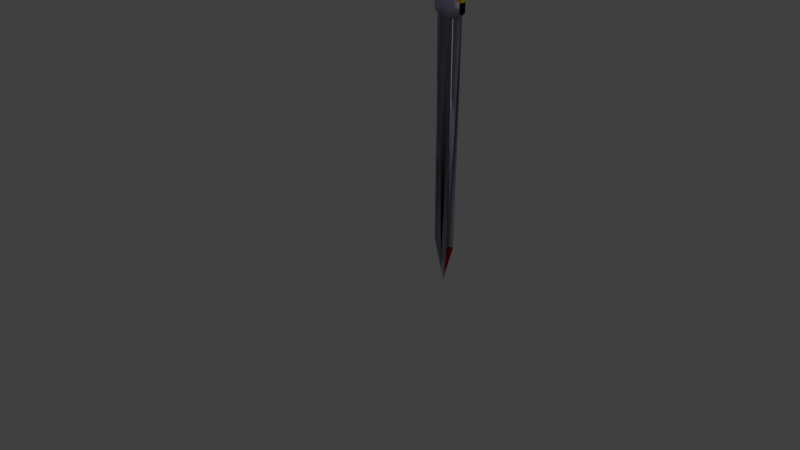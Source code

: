 # Source: MasterSwordCutout2Scale1.blend  (saved by Blender 2.78.0; exported with 4.5.12 LTS)
import bpy
from mathutils import Matrix  # noqa: F401  (used for matrix-valued properties, if any)

bpy.ops.wm.read_factory_settings(use_empty=True)
scene = bpy.context.scene
scene.name = 'Scene'

# ---- collections
col_collection_1 = bpy.data.collections.new('Collection 1'); scene.collection.children.link(col_collection_1)

# ---- materials (node trees are filled in below, after node groups)
mat_material = bpy.data.materials.new('Material')
mat_material.alpha_threshold = 0.0
mat_material.use_transparent_shadow = False
mat_material.diffuse_color = (0.9699, 1.0, 0.9404, 1.0)
mat_material.roughness = 0.5
mat_bottomsword = bpy.data.materials.new('BottomSword')
mat_bottomsword.alpha_threshold = 0.0
mat_bottomsword.use_transparent_shadow = False
mat_bottomsword.diffuse_color = (0.9769, 0.0007526, 0.0, 1.0)
mat_bottomsword.roughness = 0.5
mat_bottomsword.specular_intensity = 0.0
mat_midhandle1 = bpy.data.materials.new('MidHandle1')
mat_midhandle1.alpha_threshold = 0.0
mat_midhandle1.use_transparent_shadow = False
mat_midhandle1.diffuse_color = (0.0, 0.3907, 1.0, 1.0)
mat_midhandle1.roughness = 0.5
mat_midhandle1.specular_intensity = 0.0
mat_swordmid = bpy.data.materials.new('SwordMid')
mat_swordmid.alpha_threshold = 0.0
mat_swordmid.use_transparent_shadow = False
mat_swordmid.diffuse_color = (0.0, 0.5173, 0.03989, 1.0)
mat_swordmid.roughness = 0.5
mat_swordmid.specular_intensity = 0.4842
mat_goldmat = bpy.data.materials.new('GoldMat')
mat_goldmat.alpha_threshold = 0.0
mat_goldmat.use_transparent_shadow = False
mat_goldmat.diffuse_color = (0.8, 0.5202, 0.0, 1.0)
mat_goldmat.roughness = 0.5
mat_darkness = bpy.data.materials.new('Darkness')
mat_darkness.alpha_threshold = 0.0
mat_darkness.use_transparent_shadow = False
mat_darkness.diffuse_color = (0.07658, 0.07658, 0.07658, 1.0)
mat_darkness.roughness = 0.5
mat_swordmain = bpy.data.materials.new('SwordMain')
mat_swordmain.alpha_threshold = 0.0
mat_swordmain.use_transparent_shadow = False
mat_swordmain.diffuse_color = (0.8521, 0.8188, 1.0, 1.0)
mat_swordmain.roughness = 0.5
mat_swordmain.specular_intensity = 0.0

# ---- material node trees

# ---- world
world_world = bpy.data.worlds.new('World'); scene.world = world_world
world_world.color = (0.05088, 0.05088, 0.05088)
world_world.use_sun_shadow = False
world_world.sun_shadow_jitter_overblur = 0.0
world_world.cycles.sampling_method = 'MANUAL'

# ---- cameras
cam_camera = bpy.data.cameras.new('Camera')
cam_camera.clip_end = 100.0
cam_camera.lens = 35.0
cam_camera.sensor_width = 32.0
cam_camera.sensor_height = 18.0
cam_camera.ortho_scale = 7.314
cam_camera.dof.focus_distance = 0.0
cam_camera.dof.aperture_fstop = 128.0

# ---- lights
light_lamp = bpy.data.lights.new('Lamp', 'POINT')
light_lamp.transmission_factor = 0.0
light_lamp.cutoff_distance = 30.0
light_lamp.energy = 100.0
light_lamp.shadow_buffer_clip_start = 1.001
light_lamp.shadow_soft_size = 0.1
light_lamp.shadow_maximum_resolution = 0.006
light_lamp.use_absolute_resolution = True

# ---- meshes
me_plane = bpy.data.meshes.new('Plane')
me_plane.from_pydata([(1.088, -0.9681, 3.579e-10), (1.088, 1.091, 9.431e-10), (0.0, -1.0, 0.0), (0.0, 1.0, 0.0), (1.088, 1.091, 9.431e-10), (0.0, 1.0, 0.0), (1.088, 1.091, 9.431e-10), (1.05, 1.603, 6.595e-09), (0.0, 1.512, 5.652e-09), (0.8956, 2.039, 1.141e-08), (0.0, 1.948, 1.047e-08), (0.7933, 2.514, 1.664e-08), (0.0, 2.423, 1.57e-08), (0.6742, 3.064, 2.271e-08), (0.0, 2.973, 2.177e-08), (0.5949, 3.576, 2.837e-08), (0.0, 3.485, 2.742e-08), (0.5155, 4.24, 3.569e-08), (0.0, 4.149, 3.475e-08), (0.4383, 5.002, 4.411e-08), (0.0, 4.911, 4.317e-08), (0.0, 5.776, 5.242e-08), (0.0, 5.763, 5.235e-08), (0.3907, 5.867, 5.336e-08), (0.3943, 9.8, 9.666e-08), (0.9374, -1.514, -5.578e-09), (0.0, -1.546, -5.936e-09), (0.6607, -2.498, -1.626e-08), (0.0, -2.53, -1.662e-08), (0.3516, -7.403, -6.919e-08), (0.0, -3.404, -2.612e-08), (0.3943, 9.8, 9.666e-08), (0.0, 9.709, 9.572e-08), (0.3943, 9.8, 9.666e-08), (0.0, 9.709, 9.572e-08), (0.3943, 9.8, 9.666e-08), (0.621, -3.12, -2.297e-08), (0.7329, -3.055, -2.227e-08), (0.8916, -2.662, -1.803e-08), (1.079, -2.104, -1.203e-08), (1.263, -1.318, -3.553e-09), (1.469, -0.2033, 8.452e-09), (1.667, 1.403, 2.575e-08), (1.75, 2.583, 3.846e-08), (1.797, 1.894, 3.105e-08), (1.754, 1.075, 2.222e-08), (1.79, 0.3866, 1.481e-08), (1.754, -0.2689, 7.746e-09), (1.754, -0.2689, 7.746e-09), (1.79, 0.3866, 1.481e-08), (1.754, -0.2689, 7.746e-09), (2.119, -2.825, -2.1e-08), (2.512, -6.103, -5.785e-08), (2.793, -8.693, -8.697e-08), (3.349, -15.77, -1.666e-07), (3.147, -15.94, -1.684e-07), (3.158, -16.23, -1.717e-07), (2.84, -16.53, -1.75e-07), (2.822, -16.26, -1.721e-07), (2.649, -16.43, -1.739e-07), (2.66, -16.82, -1.784e-07), (2.339, -16.89, -1.791e-07), (2.313, -16.62, -1.762e-07), (2.133, -16.66, -1.765e-07), (2.133, -17.05, -1.809e-07), (1.808, -17.15, -1.82e-07), (1.527, -12.23, -1.268e-07), (1.216, -8.135, -8.07e-08), (1.087, -8.824, -8.844e-08), (0.8628, -9.578, -9.692e-08), (0.8808, -10.4, -1.061e-07), (0.8267, -10.95, -1.124e-07), (0.8267, -12.53, -1.301e-07), (0.7617, -13.81, -1.445e-07), (0.7617, -19.41, -2.075e-07), (0.7617, -19.41, -2.075e-07), (0.7617, -36.08, -1.201e-07), (1.216, -8.135, -8.07e-08), (0.9306, -4.674, -4.178e-08), (1.632, -0.3869, 6.42e-09), (1.117, -3.966, -3.382e-08), (1.117, -3.966, -3.382e-08), (1.381, -2.589, -1.835e-08), (1.632, -0.3869, 6.42e-09), (0.7617, -19.41, -2.075e-07), (1.247, -3.455, -2.807e-08), (1.476, -2.039, -1.215e-08), (0.0, -19.41, -2.075e-07), (0.7617, -19.41, -2.075e-07), (0.7617, -19.41, -2.075e-07), (0.7617, -36.08, -1.201e-07), (0.7617, -36.08, -1.201e-07), (0.7617, -36.08, -1.201e-07), (0.7617, -36.08, -1.201e-07), (0.7617, -36.08, -1.201e-07), (0.3516, -7.403, -6.919e-08), (1.754, -0.2689, 7.746e-09), (1.754, 1.075, 2.222e-08), (1.55, -1.056, -1.098e-09), (1.754, 1.075, 2.222e-08), (1.754, 1.075, 2.222e-08), (1.754, 1.075, 2.222e-08), (1.754, 1.075, 2.222e-08), (1.808, -17.15, -1.82e-07), (2.133, -16.66, -1.765e-07), (1.707, -10.62, -1.074e-07), (1.374, -6.274, -5.773e-08), (1.374, -6.274, -5.773e-08), (1.887, -10.44, -1.054e-07), (1.534, -6.005, -5.466e-08), (1.534, -6.005, -5.466e-08), (1.381, -2.589, -1.835e-08), (1.713, -5.172, -4.766e-08), (2.176, -10.14, -1.04e-07), (2.176, -10.14, -1.04e-07), (1.892, -5.35, -4.974e-08), (2.395, -10.42, -1.073e-07), (1.55, -1.056, -1.098e-09), (1.55, -1.056, -1.098e-09), (1.55, -1.056, -1.098e-09), (2.633, -9.413, -9.436e-08), (1.846, -2.36, -1.43e-08), (1.846, -2.36, -1.43e-08), (0.0, -7.403, -6.919e-08), (0.1547, -9.907, -9.761e-08), (0.4347, -8.436, -8.092e-08), (0.2203, -10.15, -1.003e-07), (0.2291, -11.81, -1.193e-07), (0.2728, -12.33, -1.251e-07), (0.3472, -12.77, -1.301e-07), (0.4259, -12.33, -1.251e-07), (0.4522, -12.05, -1.22e-07), (0.4084, -11.42, -1.147e-07), (0.4128, -10.78, -1.075e-07), (0.4916, -11.14, -1.116e-07), (0.5441, -12.13, -1.229e-07), (0.5309, -12.77, -1.301e-07), (0.4041, -13.68, -1.405e-07), (0.3078, -13.68, -1.405e-07), (0.7617, -19.41, -2.075e-07), (0.1547, -12.21, -1.238e-07), (0.1547, -12.21, -1.238e-07), (0.1547, -11.3, -1.134e-07), (0.0, -11.54, -1.161e-07), (0.3516, -7.403, -6.919e-08), (0.3516, -7.403, -6.919e-08), (0.3516, -7.403, -6.919e-08), (0.0, -19.41, -2.075e-07), (0.1547, -12.21, -1.238e-07), (0.0, -14.26, -1.464e-07), (0.0, -6.74, -6.442e-08), (1.016, -5.814, -5.178e-08), (1.108, -6.807, -6.307e-08), (0.4347, -8.436, -8.092e-08), (0.7617, -19.41, -2.075e-07), (0.0, -19.41, -2.075e-07), (0.7617, -19.41, -2.075e-07), (0.0, -14.26, -1.464e-07), (0.7617, -19.41, -0.2532), (0.1547, -12.21, -1.238e-07), (0.0, -14.26, -1.464e-07), (0.1547, -12.21, -1.238e-07), (0.1547, -11.3, -1.134e-07), (0.0, -11.54, -1.161e-07), (0.0, -3.404, -2.612e-08), (0.3516, -7.403, -6.919e-08), (0.3516, -7.403, -6.919e-08), (0.0, -7.403, -6.919e-08), (0.1547, -9.907, -9.761e-08), (0.0, -11.54, -1.161e-07), (1.216, -8.135, -8.07e-08), (0.4552, -5.724, -5.32e-08), (1.551, -1.042, 4.098e-09), (1.022, -39.28, -1.558e-07), (1.022, -45.09, -2.206e-07), (0.9016, -47.63, -2.49e-07), (0.9016, -47.63, -2.49e-07), (0.8777, -188.3, -1.771e-06), (0.0, -214.5, -2.07e-06), (0.5611, -48.4, -2.562e-07), (0.5611, -188.5, -2.01e-06), (0.0, -204.0, -2.203e-06), (0.0, -48.4, -2.562e-07), (0.0, -36.08, -1.201e-07), (0.0, -204.0, -2.203e-06), (0.0, -48.4, -2.562e-07), (0.0, 12.69, 1.291e-07), (0.0, 12.69, 1.291e-07), (0.3943, 9.8, 9.666e-08), (0.3943, 16.48, 1.727e-07), (0.0, 19.61, 2.083e-07), (0.3943, 23.17, 2.488e-07), (0.0, 26.47, 2.863e-07), (0.4039, 30.42, 3.314e-07), (0.0, 33.54, 3.657e-07), (0.3991, 36.84, 4.019e-07), (0.0, 40.32, 4.401e-07), (0.3991, 40.36, 4.406e-07), (0.3951, 41.2, 4.494e-07), (0.0, 41.2, 4.494e-07), (0.3951, 41.2, 4.494e-07), (0.6936, 42.56, 4.635e-07), (0.625, 43.07, 4.689e-07), (0.3386, 51.21, 5.537e-07), (0.1571, 51.32, 5.549e-07), (0.0, 51.46, 5.564e-07), (0.2862, 43.14, 4.696e-07), (0.0, 43.11, 4.692e-07), (0.2862, 43.14, 4.696e-07), (0.5611, -48.4, -2.562e-07), (0.5611, -188.5, -2.01e-06), (0.0, -204.0, -2.203e-06), (0.0, -48.4, -2.562e-07), (0.5611, -48.4, -2.562e-07), (0.5611, -188.5, -2.01e-06), (0.0, -204.0, -2.203e-06), (0.0, -48.4, -2.562e-07), (0.5611, -48.4, -2.562e-07), (0.5611, -188.5, -2.01e-06), (0.0, -204.0, -2.203e-06), (0.0, -48.4, -2.562e-07), (0.1571, 51.32, 5.549e-07), (0.0, 51.46, 5.564e-07), (0.2862, 43.14, 4.696e-07), (0.0, 43.11, 4.692e-07), (0.2862, 43.14, 4.696e-07), (0.1571, 51.32, 5.549e-07), (0.0, 51.46, 5.564e-07), (0.2862, 43.14, 4.696e-07), (0.0, 43.11, 4.692e-07), (0.2862, 43.14, 4.696e-07), (0.1571, 51.32, 0.4324), (0.0, 51.46, 0.4324), (0.2862, 43.14, 0.4324), (0.0, 43.11, 0.4324), (0.2862, 43.14, 0.4324), (0.2862, 43.14, 0.4324), (0.0, 43.11, 0.4324), (0.1571, 51.32, 0.4324), (0.2862, 43.14, 0.4324), (0.2862, 43.14, 0.4324), (0.0, 43.11, 0.4324), (0.1571, 51.32, 0.4324), (0.2862, 43.14, 0.4324), (0.2862, 43.14, 0.4324), (0.0, 43.11, 0.4324), (0.1571, 51.32, 0.4324), (0.2862, 43.14, 0.4324), (0.2862, 43.14, 0.4324), (0.0, 43.11, 0.4324), (0.0218, 43.09, 0.7262), (0.0, 43.06, 0.7262), (0.001955, 53.26, -0.2177), (0.0, 53.37, -0.2177), (0.0, 53.37, -0.2177), (0.0, 53.52, -0.2177), (0.0, 53.37, 0.2146), (0.0, 53.52, 0.2146), (0.0, 53.37, 0.2146), (0.2862, 43.14, 4.696e-07), (0.0, 43.11, 4.692e-07), (0.2862, 43.14, 0.4324), (0.0218, 43.09, 0.7262), (0.0, 43.06, 0.7262), (0.2862, 43.14, 0.4324), (0.3951, 41.2, 4.494e-07), (0.0, 41.2, 4.494e-07), (0.3951, 41.2, 4.494e-07), (0.6936, 42.56, 4.635e-07), (0.625, 43.07, 4.689e-07), (0.2862, 43.14, 4.696e-07), (0.0, 41.35, -0.8004), (0.0, 41.35, -0.8004), (0.0, 41.35, -0.8004), (0.0, 42.7, -0.8004), (0.0, 43.21, -0.8004), (0.0, 43.29, -0.8004), (0.0, 40.32, 4.401e-07), (0.3991, 40.36, 4.406e-07), (0.3951, 41.2, 4.494e-07), (0.625, 43.07, 4.689e-07), (0.2862, 43.14, 0.4324), (0.0, 41.35, -0.8004), (0.3951, 41.2, 4.494e-07), (0.3991, 36.84, -0.4377), (0.0, 40.32, -0.4377), (0.3991, 40.36, -0.4377), (0.3991, 36.84, -0.5092), (0.0, 40.32, -0.5092), (0.0, 33.54, -0.5092), (0.4039, 30.42, 3.314e-07), (0.0, 33.54, 3.657e-07), (0.3991, 36.84, 4.019e-07), (0.4039, 30.42, -0.4433), (0.0, 33.54, -0.4433), (0.3991, 36.84, -0.4433), (0.4039, 30.42, -0.5076), (0.0, 33.54, -0.5076), (0.0, 26.47, -0.5076), (0.3943, 23.17, -0.4417), (0.0, 26.47, -0.4417), (0.4039, 30.42, -0.4417), (0.3943, 23.17, 2.488e-07), (0.0, 26.47, 2.863e-07), (0.0, 19.61, 2.083e-07), (0.3943, 23.17, -0.5038), (0.0, 26.47, -0.5038), (0.0, 19.61, -0.5038), (0.3943, 16.48, -0.4422), (0.0, 19.61, -0.4422), (0.3943, 23.17, -0.4422), (0.3943, 16.48, -0.5088), (0.0, 19.61, -0.5088), (0.0, 12.69, -0.5088), (0.3943, 9.8, -0.44), (0.0, 12.69, -0.44), (0.0, 12.69, -0.44), (0.3943, 9.8, -0.44), (0.3943, 16.48, -0.44), (0.3943, 9.8, -0.5072), (0.0, 9.709, -0.5072), (0.0, 12.69, -0.5072), (0.3907, 5.867, -0.5089), (0.0, 5.776, -0.5089), (0.3943, 9.8, -0.5089), (0.0, 9.709, -0.5089), (0.4383, 5.002, -0.4439), (0.0, 4.911, -0.4439), (0.3907, 5.867, -0.4439), (0.0, 5.776, -0.4439), (0.5155, 4.24, -0.4764), (0.0, 4.149, -0.4764), (0.4383, 5.002, -0.4764), (0.0, 4.911, -0.4764), (0.5949, 3.576, -0.5384), (0.0, 3.485, -0.5384), (0.5155, 4.24, -0.5384), (0.0, 4.149, -0.5384), (0.6742, 3.064, -0.6453), (0.0, 2.973, -0.6453), (0.5949, 3.576, -0.6453), (0.0, 3.485, -0.6453), (0.7933, 2.514, -0.7432), (0.0, 2.423, -0.7432), (0.6742, 3.064, -0.7432), (0.0, 2.973, -0.7432), (0.8956, 2.039, -0.8629), (0.0, 1.948, -0.8629), (0.7933, 2.514, -0.8629), (0.0, 2.423, -0.8629), (1.05, 1.603, -0.9926), (0.0, 1.512, -0.9926), (0.8956, 2.039, -0.9926), (0.0, 1.948, -0.9926), (1.088, 1.091, -1.154), (0.0, 1.0, -1.154), (1.05, 1.603, -1.154), (0.0, 1.512, -1.154), (0.0, -1.0, -1.154), (1.088, -0.9681, -1.154), (1.088, 1.091, -1.154), (0.0, 1.0, -1.154), (0.0, -1.0, -1.154), (1.088, -0.9681, -1.154), (0.0, -1.546, -1.154), (0.9374, -1.514, -1.154), (0.0, -1.546, -0.893), (0.9374, -1.514, -0.893), (0.0, -2.53, -0.893), (0.6607, -2.498, -0.893), (0.0, -2.53, -0.2106), (0.6607, -2.498, -0.2106), (0.0, -3.404, -0.2106), (0.3516, -7.403, -0.2106), (0.0, -3.404, -0.2696), (0.3516, -7.403, -0.2696), (0.3516, -7.403, -0.2696), (0.0, -7.403, -0.2696), (0.1547, -9.907, -0.2696), (0.0, -11.54, -0.2696), (0.621, -3.12, -0.4443), (0.7329, -3.055, -0.4443), (0.8916, -2.662, -0.4443), (1.079, -2.104, -0.4443), (1.263, -1.318, -0.4443), (1.469, -0.2033, -0.4443), (1.667, 1.403, -0.4443), (1.75, 2.583, -0.4443), (1.797, 1.894, -0.4443), (1.754, 1.075, -0.4443), (1.79, 0.3866, -0.4443), (1.754, -0.2689, -0.4443), (1.381, -2.589, -0.4443), (1.476, -2.039, -0.4443), (1.247, -3.455, -0.4443), (0.9306, -4.674, -0.4443), (1.117, -3.966, -0.4443), (0.4552, -5.724, -0.4443), (1.754, -0.2689, -0.4443), (1.632, -0.3869, -0.4443), (1.55, -1.056, -0.4443), (1.551, -1.042, -0.4443), (1.754, -0.2689, -0.2778), (2.119, -2.825, -0.2778), (2.512, -6.103, -0.2778), (2.793, -8.693, -0.2778), (3.349, -15.77, -0.2778), (3.147, -15.94, -0.2778), (3.158, -16.23, -0.2778), (2.84, -16.53, -0.2778), (2.822, -16.26, -0.2778), (1.55, -1.056, -0.2778), (1.632, -0.3869, -0.2778), (1.476, -2.039, -0.2778), (1.892, -5.35, -0.2778), (2.395, -10.42, -0.2778), (2.822, -16.26, -1.721e-07), (2.649, -16.43, -1.739e-07), (2.66, -16.82, -1.784e-07), (2.339, -16.89, -1.791e-07), (2.313, -16.62, -1.762e-07), (1.381, -2.589, -1.835e-08), (1.476, -2.039, -1.215e-08), (1.247, -3.455, -2.807e-08), (1.887, -10.44, -1.054e-07), (1.534, -6.005, -5.466e-08), (1.534, -6.005, -5.466e-08), (1.892, -5.35, -4.974e-08), (2.395, -10.42, -1.073e-07), (2.822, -16.26, -1.721e-07), (2.649, -16.43, -1.739e-07), (2.66, -16.82, -1.784e-07), (2.339, -16.89, -1.791e-07), (2.313, -16.62, -1.762e-07), (1.381, -2.589, -1.835e-08), (1.476, -2.039, -1.215e-08), (1.247, -3.455, -2.807e-08), (1.887, -10.44, -1.054e-07), (1.534, -6.005, -5.466e-08), (1.534, -6.005, -5.466e-08), (1.892, -5.35, -4.974e-08), (2.395, -10.42, -1.073e-07), (2.822, -16.26, -0.2869), (2.649, -16.43, -0.2869), (2.66, -16.82, -0.2869), (2.339, -16.89, -0.2869), (2.313, -16.62, -0.2869), (1.381, -2.589, -0.2869), (1.476, -2.039, -0.2869), (1.247, -3.455, -0.2869), (1.887, -10.44, -0.2869), (1.534, -6.005, -0.2869), (1.534, -6.005, -0.2869), (1.892, -5.35, -0.2869), (2.395, -10.42, -0.2869), (2.313, -16.62, -0.2922), (2.133, -16.66, -0.2922), (2.133, -17.05, -0.2922), (1.808, -17.15, -0.2922), (1.527, -12.23, -0.2922), (1.216, -8.135, -0.2922), (1.216, -8.135, -0.2922), (0.9306, -4.674, -0.2922), (1.117, -3.966, -0.2922), (1.247, -3.455, -0.2922), (1.887, -10.44, -0.2922), (1.534, -6.005, -0.2922), (1.534, -6.005, -0.2922), (0.0, -3.404, -0.2696), (0.3516, -7.403, -0.2696), (0.3516, -7.403, -0.2696), (0.1547, -9.907, -0.2696), (0.0, -11.54, -0.2696), (0.0, -3.404, -0.2696), (0.3516, -7.403, -0.2696), (0.3516, -7.403, -0.2696), (0.1547, -9.907, -0.2696), (0.0, -11.54, -0.2696), (0.0, -3.404, -0.2696), (0.3516, -7.403, -0.2696), (0.0, -3.404, -0.2696), (0.3516, -7.403, -0.2696), (0.3516, -7.403, -0.2696), (0.1547, -9.907, -0.2696), (0.0, -3.404, -0.2696), (0.3516, -7.403, -0.2696), (0.0, -3.404, -0.2696), (0.0, -6.568, -0.5972), (0.0, -2.53, -0.2106), (0.6607, -2.498, -0.2106), (0.0, -3.404, -0.2106), (0.3516, -7.403, -0.2106), (0.0, -2.53, -0.893), (0.6607, -2.498, -0.893), (0.621, -3.12, -0.4443), (0.7329, -3.055, -0.4443), (0.4552, -5.724, -0.4443), (0.4552, -5.724, -5.32e-08), (0.0, -3.404, -0.2696), (0.3516, -7.403, -0.2696), (0.3516, -7.403, -0.2106), (0.6607, -2.498, -0.2106), (0.0, -3.404, -0.2696), (0.3516, -7.403, -0.2696), (0.0, -3.404, -0.2696), (0.3516, -7.403, -0.2696), (0.3516, -7.403, -0.2691), (0.1547, -9.907, -0.2691), (0.4347, -8.436, -0.2691), (0.2203, -10.15, -0.2691), (0.2291, -11.81, -0.2691), (0.2728, -12.33, -0.2691), (0.3472, -12.77, -0.2691), (0.4259, -12.33, -0.2691), (0.4522, -12.05, -0.2691), (0.4084, -11.42, -0.2691), (0.4128, -10.78, -0.2691), (0.4916, -11.14, -0.2691), (0.5441, -12.13, -0.2691), (0.5309, -12.77, -0.2691), (0.4041, -13.68, -0.2691), (0.3078, -13.68, -0.2691), (0.1547, -12.21, -0.2691), (0.1547, -11.3, -0.2691), (0.1547, -12.21, -0.2691), (0.1547, -12.21, -1.238e-07), (0.0, -14.26, -1.464e-07), (0.1547, -12.21, -1.238e-07), (0.1547, -11.3, -1.134e-07), (0.0, -11.54, -1.161e-07), (0.1547, -9.907, -0.265), (0.0, -11.54, -0.265), (0.1547, -11.3, -0.265), (0.1547, -12.21, -0.265), (0.0, -14.26, -0.265), (0.1547, -12.21, -0.265), (0.1547, -11.3, -0.265), (0.0, -11.54, -0.265), (0.8628, -9.578, -0.2524), (0.8808, -10.4, -0.2524), (0.8267, -10.95, -0.2524), (0.8267, -12.53, -0.2524), (0.7617, -13.81, -0.2524), (0.7617, -19.41, -0.2524), (0.4128, -10.78, -0.2524), (0.4916, -11.14, -0.2524), (0.5441, -12.13, -0.2524), (0.5309, -12.77, -0.2524), (0.4041, -13.68, -0.2524), (0.3078, -13.68, -0.2524), (0.1547, -12.21, -0.2524), (0.4347, -8.436, -0.2524), (0.4347, -8.436, -8.092e-08), (0.2203, -10.15, -1.003e-07), (0.2291, -11.81, -1.193e-07), (0.2728, -12.33, -1.251e-07), (0.3472, -12.77, -1.301e-07), (0.4259, -12.33, -1.251e-07), (0.4522, -12.05, -1.22e-07), (0.4084, -11.42, -1.147e-07), (0.4128, -10.78, -1.075e-07), (0.4347, -8.436, -8.092e-08), (0.7617, -19.41, -2.075e-07), (0.0, -14.26, -1.464e-07), (0.1547, -12.21, -1.238e-07), (0.1547, -12.21, -1.238e-07), (0.0, -14.26, -1.464e-07), (0.7617, -19.41, -2.075e-07), (0.7617, -19.41, -2.075e-07), (0.0, -14.26, -1.464e-07), (0.1547, -12.21, -1.238e-07), (0.1547, -12.21, -1.238e-07), (0.0, -14.26, -1.464e-07), (0.7617, -19.41, -2.075e-07), (0.8628, -9.578, -0.2524), (0.8808, -10.4, -0.2524), (0.8267, -10.95, -0.2524), (0.8267, -12.53, -0.2524), (0.7617, -13.81, -0.2524), (0.7617, -19.41, -0.2524), (0.4128, -10.78, -0.2524), (0.4916, -11.14, -0.2524), (0.5441, -12.13, -0.2524), (0.5309, -12.77, -0.2524), (0.4041, -13.68, -0.2524), (0.3078, -13.68, -0.2524), (0.1547, -12.21, -0.2524), (0.4347, -8.436, -0.2524), (0.8628, -9.578, -0.2524), (0.4347, -8.436, -0.2524), (0.8628, -9.578, -0.2524), (0.4347, -8.436, -0.2524), (0.7617, -19.41, -2.075e-07), (0.0, -14.26, -1.464e-07), (0.7617, -19.41, -2.075e-07), (0.0, -19.41, -2.075e-07), (0.7617, -19.41, -2.075e-07), (0.0, -14.26, -1.464e-07), (0.7617, -36.08, -0.2819), (0.0, -19.41, -0.2532), (0.7617, -19.41, -0.2532), (0.0, -14.26, -0.2532), (0.0, -19.41, -0.2532), (0.7617, -36.08, -0.2819), (0.7617, -19.41, -0.2819), (0.0, -19.41, -0.2819), (0.7617, -19.41, -0.2819), (1.022, -45.09, -0.2819), (1.022, -39.28, -0.2819), (0.5611, -48.4, -0.2819), (0.0, -48.4, -0.2819), (0.0, -36.08, -0.2819), (0.5611, -48.4, -0.2799), (0.5611, -188.5, -0.2799), (0.0, -204.0, -0.2799), (0.0, -48.4, -0.2799)], [(1, 4), (3, 5), (4, 6), (22, 20), (31, 24), (35, 31), (27, 36), (47, 48), (46, 49), (48, 50), (74, 75), (92, 76), (75, 84), (84, 88), (88, 89), (89, 90), (90, 91), (91, 92), (92, 93), (29, 95), (50, 96), (45, 97), (97, 99), (99, 100), (100, 101), (101, 102), (65, 103), (80, 81), (63, 104), (104, 105), (105, 106), (106, 107), (81, 107), (82, 111), (111, 112), (112, 113), (113, 114), (59, 114), (98, 117), (117, 118), (118, 119), (55, 120), (120, 121), (121, 122), (119, 122), (140, 141), (95, 144), (144, 145), (145, 146), (78, 150), (156, 159), (77, 170), (173, 94), (94, 183), (90, 155), (232, 247), (368, 171), (609, 178)], [(1, 3, 361, 360), (3, 1, 354, 355), (8, 7, 350, 351), (9, 11, 348, 346), (12, 11, 342, 343), (15, 16, 341, 340), (16, 15, 334, 335), (18, 17, 330, 331), (23, 21, 329, 328), (0, 2, 362, 363), (28, 27, 369, 368), (29, 27, 371, 373), (21, 23, 322, 323), (32, 33, 35, 34), (96, 83, 79), (526, 525, 533, 534), (95, 123, 167, 166), (141, 142, 162, 161), (135, 134, 517, 518), (87, 89, 139, 149, 147), (156, 154, 594, 596), (149, 139, 156, 157), (89, 87, 155, 154), (139, 89, 154, 156), (162, 163, 529, 528), (148, 141, 161, 159), (149, 148, 159, 160), (142, 143, 163, 162), (168, 166, 376, 378), (143, 124, 168, 169), (29, 30, 164, 165), (124, 95, 166, 168), (123, 29, 165, 167), (134, 135, 546, 545), (130, 131, 558, 557), (74, 159, 564, 567), (146, 151, 78, 171, 166), (125, 152, 151, 146, 95), (68, 69, 153, 170, 152, 125, 67), (108, 109, 466, 465), (61, 60, 418, 419), (53, 52, 404, 405), (36, 171, 397, 380), (175, 176, 177, 178, 181, 180, 179, 174), (94, 90, 603, 598), (182, 179, 209, 212), (182, 181, 184, 185), (203, 202, 206, 208, 204), (204, 208, 225, 221), (199, 207, 206, 202, 201, 200, 198), (196, 199, 198, 197), (196, 197, 286, 285), (195, 194, 289, 287), (194, 195, 292, 291), (193, 192, 298, 296), (192, 193, 301, 300), (191, 190, 304, 302), (190, 191, 310, 309), (189, 187, 313, 311), (187, 189, 318, 316), (35, 186, 321, 319), (212, 209, 213, 216), (180, 181, 211, 210), (181, 182, 212, 211), (179, 180, 210, 209), (215, 216, 220, 219), (209, 210, 214, 213), (211, 212, 216, 215), (210, 211, 215, 214), (220, 217, 612, 615), (214, 215, 219, 218), (216, 213, 217, 220), (213, 214, 218, 217), (222, 221, 226, 227), (206, 207, 224, 223), (205, 204, 221, 222), (208, 206, 223, 225), (226, 230, 235, 231), (221, 225, 230, 226), (223, 224, 229, 228), (225, 223, 228, 230), (232, 231, 235, 233, 234), (228, 229, 234, 233), (227, 226, 231, 232), (230, 228, 233, 235), (233, 234, 237, 236), (236, 237, 241, 240), (231, 235, 239, 238), (240, 241, 245, 244), (238, 239, 243, 242), (244, 245, 249, 248), (242, 243, 247, 246), (248, 249, 251, 250), (248, 250, 251, 232, 231, 246, 247), (247, 202, 203, 246), (246, 203, 204, 231, 226), (222, 221, 254, 255), (231, 232, 257, 256), (203, 246, 258, 252), (204, 203, 252, 253), (228, 229, 260, 259), (261, 259, 260, 263, 262, 264), (248, 233, 261, 264), (250, 248, 264, 262), (233, 228, 259, 261), (251, 250, 262, 263), (200, 201, 268, 267), (198, 199, 266, 265), (202, 206, 270, 269), (201, 202, 269, 268), (269, 270, 276, 275), (267, 268, 274, 273), (268, 269, 275, 274), (265, 266, 272, 271), (271, 196, 197, 198, 265), (198, 197, 278, 279), (277, 282, 283, 281, 280, 279, 278), (247, 202, 280, 281), (202, 198, 279, 280), (265, 247, 281, 283), (197, 196, 277, 278), (196, 271, 282, 277), (271, 265, 283, 282), (285, 286, 284), (197, 195, 284, 286), (195, 196, 285, 284), (287, 289, 288), (196, 195, 287, 288), (291, 292, 295, 294), (195, 193, 290, 292), (193, 194, 291, 290), (294, 295, 293), (292, 290, 293, 295), (290, 291, 294, 293), (296, 298, 297), (194, 193, 296, 297), (300, 301, 299), (193, 191, 299, 301), (191, 192, 300, 299), (302, 304, 307, 305), (192, 191, 302, 303), (305, 307, 306), (303, 302, 305, 306), (309, 310, 308), (191, 189, 308, 310), (189, 190, 309, 308), (311, 313, 312), (190, 189, 311, 312), (315, 316, 318, 317, 314), (188, 35, 314, 317), (35, 186, 315, 314), (189, 188, 317, 318), (320, 319, 321), (34, 35, 319, 320), (323, 322, 324, 325), (23, 33, 324, 322), (33, 32, 325, 324), (327, 326, 328, 329), (19, 23, 328, 326), (20, 19, 326, 327), (331, 330, 332, 333), (17, 19, 332, 330), (19, 20, 333, 332), (335, 334, 336, 337), (15, 17, 336, 334), (17, 18, 337, 336), (339, 338, 340, 341), (14, 13, 338, 339), (13, 15, 340, 338), (343, 342, 344, 345), (11, 13, 344, 342), (13, 14, 345, 344), (347, 346, 348, 349), (11, 12, 349, 348), (10, 9, 346, 347), (351, 350, 352, 353), (7, 9, 352, 350), (9, 10, 353, 352), (355, 354, 356, 357), (1, 7, 356, 354), (7, 8, 357, 356), (358, 359, 360, 361), (2, 0, 359, 358), (0, 1, 360, 359), (363, 362, 364, 365), (25, 0, 363, 365), (26, 25, 365, 364), (367, 366, 368, 369), (27, 25, 367, 369), (25, 26, 366, 367), (373, 371, 489, 491), (27, 28, 370, 371), (30, 29, 373, 372), (374, 379, 378, 376, 377, 375), (165, 164, 374, 375), (167, 165, 375, 377), (169, 168, 378, 379), (166, 167, 377, 376), (390, 389, 388, 387, 386, 385, 384, 383, 382, 381, 380, 397, 395, 396, 394, 392, 393, 401, 400, 399, 398, 391), (46, 45, 389, 390), (171, 78, 395, 397), (39, 38, 382, 383), (119, 83, 399, 400), (47, 46, 390, 391), (80, 85, 394, 396), (40, 39, 383, 384), (86, 172, 401, 393), (41, 40, 384, 385), (50, 47, 391, 398), (78, 80, 396, 395), (42, 41, 385, 386), (172, 119, 400, 401), (43, 42, 386, 387), (44, 43, 387, 388), (82, 86, 393, 392), (37, 36, 380, 381), (83, 50, 398, 399), (45, 44, 388, 389), (85, 82, 392, 394), (38, 37, 381, 382), (402, 412, 411, 413, 414, 415, 410, 409, 408, 407, 406, 405, 404, 403), (98, 86, 413, 411), (54, 53, 405, 406), (86, 115, 414, 413), (55, 54, 406, 407), (115, 116, 415, 414), (56, 55, 407, 408), (116, 58, 410, 415), (83, 98, 411, 412), (57, 56, 408, 409), (58, 57, 409, 410), (51, 50, 402, 403), (52, 51, 403, 404), (50, 83, 412, 402), (423, 426, 439, 436), (109, 108, 424, 425), (115, 86, 422, 427), (62, 61, 419, 420), (110, 109, 425, 426), (116, 115, 427, 428), (85, 110, 426, 423), (58, 116, 428, 416), (86, 82, 421, 422), (59, 58, 416, 417), (82, 85, 423, 421), (60, 59, 417, 418), (108, 62, 420, 424), (434, 436, 449, 447), (419, 418, 431, 432), (427, 422, 435, 440), (420, 419, 432, 433), (428, 427, 440, 441), (422, 421, 434, 435), (416, 428, 441, 429), (421, 423, 436, 434), (424, 420, 433, 437), (425, 424, 437, 438), (417, 416, 429, 430), (426, 425, 438, 439), (418, 417, 430, 431), (442, 454, 453, 448, 447, 449, 452, 451, 450, 446, 445, 444, 443), (437, 433, 446, 450), (438, 437, 450, 451), (430, 429, 442, 443), (439, 438, 451, 452), (431, 430, 443, 444), (436, 439, 452, 449), (432, 431, 444, 445), (440, 435, 448, 453), (433, 432, 445, 446), (441, 440, 453, 454), (435, 434, 447, 448), (429, 441, 454, 442), (455, 465, 466, 467, 464, 463, 462, 461, 460, 459, 458, 457, 456), (85, 80, 463, 464), (109, 110, 467, 466), (77, 67, 460, 461), (63, 62, 455, 456), (78, 77, 461, 462), (110, 85, 464, 467), (80, 78, 462, 463), (64, 63, 456, 457), (65, 64, 457, 458), (66, 65, 458, 459), (67, 66, 459, 460), (62, 108, 465, 455), (374, 379, 472, 468), (468, 472, 471, 470, 469), (378, 376, 470, 471), (376, 375, 469, 470), (375, 374, 468, 469), (379, 378, 471, 472), (471, 470, 475, 476), (470, 469, 474, 475), (472, 471, 476, 477), (469, 468, 473, 474), (474, 473, 478, 479), (479, 478, 480, 481), (481, 480, 484, 485), (476, 475, 482, 483), (487, 485, 484, 486), (476, 482, 483, 485, 487, 477), (489, 488, 490, 491), (371, 370, 488, 489), (372, 373, 491, 490), (397, 381, 495, 496), (501, 492, 498, 497, 500, 499, 496, 495, 493, 494), (171, 397, 496, 497), (381, 369, 493, 495), (381, 380, 494, 495), (369, 380, 494, 493), (489, 368, 492, 501), (489, 491, 500, 501), (380, 489, 501, 494), (397, 380, 494, 496), (484, 171, 497, 498), (484, 485, 499, 498), (171, 491, 500, 497), (491, 485, 499, 500), (369, 368, 492, 493), (485, 397, 496, 499), (498, 499, 503, 502), (502, 503, 505, 504), (507, 523, 522, 524, 521, 520, 519, 518, 517, 516, 515, 514, 513, 512, 511, 510, 509, 508, 506), (128, 127, 510, 511), (136, 135, 518, 519), (148, 138, 521, 524), (129, 128, 511, 512), (137, 136, 519, 520), (141, 148, 524, 522), (130, 129, 512, 513), (124, 142, 523, 507), (138, 137, 520, 521), (131, 130, 513, 514), (95, 124, 507, 506), (132, 131, 514, 515), (125, 95, 506, 508), (133, 132, 515, 516), (126, 125, 508, 509), (134, 133, 516, 517), (127, 126, 509, 510), (142, 141, 522, 523), (528, 529, 537, 536), (160, 159, 525, 526), (159, 161, 527, 525), (161, 162, 528, 527), (531, 532, 530), (533, 535, 536, 537, 534), (142, 124, 530, 532), (525, 527, 535, 533), (124, 143, 531, 530), (527, 528, 536, 535), (143, 142, 532, 531), (547, 548, 584, 583), (135, 136, 547, 546), (138, 148, 550, 549), (136, 137, 548, 547), (70, 69, 538, 539), (69, 153, 551, 538), (71, 70, 539, 540), (137, 138, 549, 548), (72, 71, 540, 541), (148, 74, 543, 550), (73, 72, 541, 542), (153, 133, 544, 551), (74, 73, 542, 543), (133, 134, 545, 544), (553, 554, 555, 556, 557, 558, 559, 560, 561, 552), (127, 128, 555, 554), (153, 125, 552, 561), (131, 132, 559, 558), (128, 129, 556, 555), (125, 126, 553, 552), (132, 133, 560, 559), (129, 130, 557, 556), (126, 127, 554, 553), (133, 153, 561, 560), (567, 564, 570, 573), (148, 160, 566, 565), (156, 74, 567, 562), (157, 156, 562, 563), (159, 148, 565, 564), (571, 572, 569, 568, 573, 570), (565, 566, 572, 571), (564, 565, 571, 570), (562, 567, 573, 568), (563, 562, 568, 569), (586, 579, 578, 577, 576, 575, 574, 587, 580, 581, 582, 583, 584, 585), (540, 539, 575, 576), (548, 549, 585, 584), (541, 540, 576, 577), (539, 538, 574, 575), (549, 550, 586, 585), (542, 541, 577, 578), (538, 551, 587, 574), (543, 542, 578, 579), (550, 543, 579, 586), (544, 545, 581, 580), (551, 544, 580, 587), (545, 546, 582, 581), (546, 547, 583, 582), (574, 587, 589, 588), (588, 589, 591, 590), (562, 563, 593, 592), (597, 596, 600, 601), (154, 155, 595, 594), (157, 156, 596, 597), (599, 602, 601, 600, 158), (596, 594, 158, 600), (594, 595, 599, 158), (607, 609, 610, 611, 605, 604, 606, 598, 603, 608), (90, 173, 608, 603), (155, 154, 604, 605), (174, 179, 609, 607), (179, 182, 610, 609), (154, 89, 606, 604), (173, 174, 607, 608), (89, 94, 598, 606), (613, 614, 615, 612), (217, 218, 613, 612), (219, 220, 615, 614), (218, 219, 614, 613), (174, 607, 176, 175, 612, 609, 614, 178, 613, 177), (612, 175, 174, 607, 609, 613), (614, 178, 177, 613)])
me_plane.polygons.foreach_set('use_smooth', [True] * 425)
me_plane.polygons.foreach_set('material_index', [0, 0, 0, 5, 0, 5, 0, 0, 0, 0, 5, 2, 0, 0, 0, 0, 0, 0, 0, 0, 0, 0, 0, 0, 0, 0, 0, 0, 0, 0, 0, 0, 0, 0, 0, 0, 5, 5, 5, 0, 0, 2, 0, 0, 0, 0, 0, 0, 0, 0, 0, 2, 0, 0, 0, 0, 0, 0, 0, 0, 0, 0, 0, 0, 0, 0, 0, 0, 0, 0, 0, 0, 0, 0, 0, 0, 0, 2, 0, 0, 0, 0, 0, 0, 0, 0, 0, 0, 0, 0, 0, 0, 0, 2, 2, 0, 0, 1, 1, 0, 0, 0, 0, 0, 0, 0, 0, 0, 0, 0, 0, 2, 2, 0, 0, 0, 2, 0, 0, 0, 0, 0, 0, 2, 2, 0, 4, 0, 1, 0, 0, 2, 2, 0, 4, 0, 2, 2, 0, 0, 0, 4, 0, 2, 2, 0, 4, 0, 2, 0, 0, 2, 4, 0, 2, 2, 0, 5, 5, 0, 5, 5, 5, 5, 5, 5, 5, 0, 5, 5, 5, 5, 5, 5, 0, 5, 5, 5, 4, 5, 5, 5, 0, 5, 5, 5, 5, 5, 5, 0, 0, 0, 0, 0, 0, 0, 0, 0, 2, 2, 2, 2, 2, 2, 2, 2, 2, 2, 0, 2, 2, 0, 2, 2, 2, 2, 0, 2, 2, 2, 2, 0, 2, 0, 2, 0, 2, 0, 0, 2, 0, 2, 2, 0, 0, 0, 0, 0, 0, 0, 0, 0, 0, 0, 0, 0, 0, 0, 0, 0, 0, 0, 0, 0, 0, 0, 0, 0, 0, 0, 2, 0, 0, 3, 0, 2, 0, 2, 0, 0, 0, 0, 0, 2, 0, 0, 0, 3, 4, 0, 0, 2, 2, 4, 4, 0, 0, 0, 0, 0, 0, 0, 0, 0, 0, 0, 0, 0, 0, 0, 4, 4, 2, 0, 0, 0, 2, 0, 0, 0, 0, 0, 0, 0, 0, 0, 0, 0, 0, 0, 0, 0, 0, 4, 4, 0, 0, 4, 0, 0, 4, 0, 0, 4, 0, 0, 4, 4, 0, 0, 4, 0, 0, 0, 0, 0, 0, 6, 0, 0, 0, 0, 0, 0, 0, 0, 0, 4, 4, 0, 0, 4, 0, 0, 4, 4, 0, 0, 0, 0, 0, 0, 0, 0, 0, 0, 0, 0, 0, 0, 0, 0, 6, 0, 0, 0, 0, 5, 0, 0, 0, 0, 0, 0, 0, 0, 0, 0, 0, 0, 0, 0, 0, 0, 6, 0, 0, 4, 0, 0, 6, 4, 0, 0, 0, 0, 4, 4, 6, 0, 0, 0, 6, 6, 1])
_uv = me_plane.uv_layers.new(name='UVMap')
_uv.uv.foreach_set('vector', [0.3169, 0.09785, 0.2584, 0.09785, 0.2584, 0.09104, 0.3169, 0.09104, 0.7729, 0.09621, 0.8306, 0.09621, 0.8306, 0.103, 0.7729, 0.103, 0.5857, 0.1004, 0.5857, 0.1065, 0.5326, 0.1065, 0.5326, 0.1004, 0.5116, 0.6107, 0.4861, 0.6107, 0.4861, 0.6056, 0.5116, 0.6056, 0.466, 0.1051, 0.466, 0.1097, 0.4262, 0.1097, 0.4262, 0.1051, 0.5199, 0.5635, 0.5521, 0.5635, 0.5521, 0.5673, 0.5199, 0.5673, 0.5614, 0.1065, 0.5614, 0.1099, 0.5326, 0.1099, 0.5326, 0.1065, 0.3562, 0.134, 0.3562, 0.1369, 0.3307, 0.1369, 0.3307, 0.134, 0.8181, 0.1592, 0.7969, 0.1592, 0.7969, 0.1566, 0.8181, 0.1566, 0.5907, 0.1004, 0.5326, 0.1004, 0.5326, 0.09354, 0.5907, 0.09355, 0.7439, 0.5248, 0.779, 0.5248, 0.779, 0.5301, 0.7439, 0.5301, 0.527, 0.0596, 0.527, 0.0307, 0.5383, 0.0307, 0.5383, 0.0596, 0.4862, 0.1069, 0.5066, 0.1069, 0.5066, 0.1099, 0.4862, 0.1099, 0.0, 0.0, 0.0, 0.0, 0.0, 0.0, 0.0, 0.0, 0.0, 0.0, 0.0, 0.0, 0.0, 0.0, 0.9023, 0.1051, 0.9023, 0.09302, 0.9165, 0.09302, 0.9165, 0.1051, 0.0, 0.0, 0.0, 0.0, 0.0, 0.0, 0.0, 0.0, 0.0, 0.0, 0.0, 0.0, 0.0, 0.0, 0.0, 0.0, 0.4915, 0.02023, 0.4915, 0.01436, 0.5059, 0.01436, 0.5059, 0.02023, 0.527, 0.06107, 0.4865, 0.06106, 0.4865, 0.06106, 0.527, 0.0307, 0.527, 0.06107, 0.0, 0.0, 0.0, 0.0, 0.0, 0.0, 0.0, 0.0, 0.0, 0.0, 0.0, 0.0, 0.0, 0.0, 0.0, 0.0, 0.0, 0.0, 0.0, 0.0, 0.0, 0.0, 0.0, 0.0, 0.0, 0.0, 0.0, 0.0, 0.0, 0.0, 0.0, 0.0, 0.0, 0.0, 0.0, 0.0, 0.0, 0.0, 0.0, 0.0, 0.0, 0.0, 0.0, 0.0, 0.0, 0.0, 0.0, 0.0, 0.0, 0.0, 0.0, 0.0, 0.0, 0.0, 0.0, 0.0, 0.0, 0.0, 0.0, 0.0, 0.0, 0.0, 0.0, 0.0, 0.879, 0.1501, 0.879, 0.1353, 0.8934, 0.1353, 0.8934, 0.1501, 0.0, 0.0, 0.0, 0.0, 0.0, 0.0, 0.0, 0.0, 0.0, 0.0, 0.0, 0.0, 0.0, 0.0, 0.0, 0.0, 0.0, 0.0, 0.0, 0.0, 0.0, 0.0, 0.0, 0.0, 0.0, 0.0, 0.0, 0.0, 0.0, 0.0, 0.0, 0.0, 0.6676, 0.09257, 0.6676, 0.09842, 0.6541, 0.09842, 0.6541, 0.09257, 0.0, 0.0, 0.0, 0.0, 0.0, 0.0, 0.0, 0.0, 0.0, 0.0, 0.0, 0.0, 0.0, 0.0, 0.0, 0.0, 0.6497, 0.1379, 0.6197, 0.1283, 0.6279, 0.1216, 0.6497, 0.128, 0.6497, 0.1379, 0.6419, 0.144, 0.6115, 0.1341, 0.6197, 0.1283, 0.6497, 0.1379, 0.6497, 0.1379, 0.8772, 0.09302, 0.8729, 0.09764, 0.839, 0.09149, 0.8772, 0.08889, 0.8583, 0.0813, 0.839, 0.09149, 0.8772, 0.08889, 0.7729, 0.02622, 0.7729, 2.476e-07, 0.7886, 0.0, 0.7886, 0.02622, 0.0, 0.0, 0.0, 0.0, 0.0, 0.0, 0.0, 0.0, 0.2043, 0.4444, 0.2043, 0.4291, 0.2192, 0.4291, 0.2192, 0.4444, 0.7102, 0.08793, 0.7102, 0.1033, 0.6864, 0.1033, 0.6864, 0.08793, 0.07141, 0.985, 0.07141, 0.985, 0.04552, 0.1547, 0.08744, 0.0, 0.08948, 0.06244, 0.06243, 0.1535, 0.08948, 0.9804, 0.06548, 1.0, 0.0, 0.0, 0.0, 0.0, 0.0, 0.0, 0.0, 0.0, 0.0, 0.0, 0.0, 0.0, 0.0, 0.0, 0.0, 0.0, 0.0, 0.0, 0.0, 0.0, 0.0, 0.0, 0.0, 0.0, 0.437, 0.199, 0.4217, 0.151, 0.4398, 0.1515, 0.4398, 0.1515, 0.4467, 0.1997, 0.0, 0.0, 0.0, 0.0, 0.0, 0.0, 0.0, 0.0, 0.4551, 0.14, 0.4551, 0.1512, 0.4398, 0.1515, 0.4217, 0.151, 0.418, 0.148, 0.434, 0.14, 0.434, 0.14, 0.4551, 0.1348, 0.4551, 0.14, 0.434, 0.14, 0.4337, 0.135, 0.7598, 0.1279, 0.7809, 0.1279, 0.7809, 0.1305, 0.7598, 0.1305, 0.71, 0.02042, 0.7102, 0.03994, 0.683, 0.03994, 0.6828, 0.02042, 0.0, 0.0, 0.0, 0.0, 0.0, 0.0, 0.0, 0.0, 0.5937, 0.01834, 0.5939, 0.04176, 0.5668, 0.04176, 0.5666, 0.01834, 0.7339, 0.01951, 0.7339, 0.04281, 0.7103, 0.04281, 0.7102, 0.01951, 0.0, 0.0, 0.0, 0.0, 0.0, 0.0, 0.0, 0.0, 0.5902, 0.06023, 0.5903, 0.08119, 0.5666, 0.08119, 0.5666, 0.06023, 0.5664, 0.04727, 0.5666, 0.06973, 0.5393, 0.06973, 0.5392, 0.04727, 0.9023, 0.0794, 0.9023, 0.1017, 0.8788, 0.1017, 0.8788, 0.0794, 0.7541, 0.9892, 0.7541, 0.9721, 0.7813, 0.9721, 0.7813, 0.9892, 0.0, 0.0, 0.0, 0.0, 0.0, 0.0, 0.0, 0.0, 0.0, 0.0, 0.0, 0.0, 0.0, 0.0, 0.0, 0.0, 0.0, 0.0, 0.0, 0.0, 0.0, 0.0, 0.0, 0.0, 0.0, 0.0, 0.0, 0.0, 0.0, 0.0, 0.0, 0.0, 0.0, 0.0, 0.0, 0.0, 0.0, 0.0, 0.0, 0.0, 0.0, 0.0, 0.0, 0.0, 0.0, 0.0, 0.0, 0.0, 0.0, 0.0, 0.0, 0.0, 0.0, 0.0, 0.0, 0.0, 0.0, 0.0, 0.0, 0.0, 0.0, 0.0, 0.0, 0.0, 0.4562, 0.09498, 0.4562, 0.09828, 0.4413, 0.09828, 0.4413, 0.09498, 0.0, 0.0, 0.0, 0.0, 0.0, 0.0, 0.0, 0.0, 0.0, 0.0, 0.0, 0.0, 0.0, 0.0, 0.0, 0.0, 0.0, 0.0, 0.0, 0.0, 0.0, 0.0, 0.0, 0.0, 0.0, 0.0, 0.0, 0.0, 0.0, 0.0, 0.0, 0.0, 0.0, 0.0, 0.0, 0.0, 0.0, 0.0, 0.0, 0.0, 0.0, 0.0, 0.0, 0.0, 0.0, 0.0, 0.0, 0.0, 0.0, 0.0, 0.0, 0.0, 0.0, 0.0, 0.0, 0.0, 0.5878, 0.1396, 0.5878, 0.1878, 0.5646, 0.1878, 0.5646, 0.1396, 0.0, 0.0, 0.0, 0.0, 0.0, 0.0, 0.0, 0.0, 0.0, 0.0, 0.0, 0.0, 0.0, 0.0, 0.0, 0.0, 0.0, 0.0, 0.0, 0.0, 0.0, 0.0, 0.0, 0.0, 0.8139, 0.05548, 0.8055, 0.05462, 0.7984, 0.006398, 0.7984, 0.006398, 0.8137, 0.006182, 0.4093, 0.3727, 0.4244, 0.3727, 0.4244, 0.3753, 0.4093, 0.3753, 0.5878, 0.1387, 0.5878, 0.1396, 0.5646, 0.1396, 0.5646, 0.1387, 0.0, 0.0, 0.0, 0.0, 0.0, 0.0, 0.0, 0.0, 0.0, 0.0, 0.0, 0.0, 0.0, 0.0, 0.0, 0.0, 0.0, 0.0, 0.0, 0.0, 0.0, 0.0, 0.0, 0.0, 0.0, 0.0, 0.0, 0.0, 0.0, 0.0, 0.0, 0.0, 0.0, 0.0, 0.0, 0.0, 0.0, 0.0, 0.0, 0.0, 0.0, 0.0, 0.0, 0.0, 0.0, 0.0, 0.0, 0.0, 0.0, 0.0, 0.0, 0.0, 0.0, 0.0, 0.0, 0.0, 0.0, 0.0, 0.0, 0.0, 0.0, 0.0, 0.0, 0.0, 0.4811, 0.1094, 0.466, 0.1094, 0.4662, 0.1077, 0.4672, 0.1077, 0.439, 0.3873, 0.4533, 0.3869, 0.4545, 0.3867, 0.4545, 0.4363, 0.4461, 0.4355, 0.4461, 0.4355, 0.439, 0.3873, 0.3964, 0.4437, 0.4197, 0.4434, 0.4197, 0.4913, 0.3965, 0.4919, 0.3178, 0.08025, 0.3076, 0.07769, 0.3178, 0.07769, 0.3178, 0.08025, 0.3178, 0.07769, 0.9191, 0.1425, 0.9268, 0.1415, 0.9262, 0.1537, 0.9268, 0.1546, 0.9695, 0.9648, 0.978, 0.9656, 0.9778, 0.9778, 0.9778, 0.9769, 0.9471, 0.9833, 0.9235, 0.9829, 0.9235, 0.9707, 0.9471, 0.9711, 0.3076, 0.06554, 0.3162, 0.06473, 0.3153, 0.07705, 0.3162, 0.07769, 0.0, 0.0, 0.0, 0.0, 0.0, 0.0, 0.0, 0.0, 0.4882, 0.04614, 0.4882, 0.04869, 0.4731, 0.04869, 0.4733, 0.04441, 0.4743, 0.04441, 0.4882, 0.04614, 0.0, 0.0, 0.0, 0.0, 0.0, 0.0, 0.0, 0.0, 0.0, 0.0, 0.0, 0.0, 0.0, 0.0, 0.0, 0.0, 0.0, 0.0, 0.0, 0.0, 0.0, 0.0, 0.0, 0.0, 0.0, 0.0, 0.0, 0.0, 0.0, 0.0, 0.0, 0.0, 0.0, 0.0, 0.0, 0.0, 0.0, 0.0, 0.0, 0.0, 0.0, 0.0, 0.0, 0.0, 0.0, 0.0, 0.0, 0.0, 0.0, 0.0, 0.0, 0.0, 0.0, 0.0, 0.0, 0.0, 0.0, 0.0, 0.0, 0.0, 0.0, 0.0, 0.0, 0.0, 0.9475, 0.1122, 0.9333, 0.111, 0.9475, 0.1063, 0.9472, 0.1063, 0.4435, 0.4733, 0.4434, 0.4654, 0.4864, 0.4644, 0.4864, 0.4724, 0.4434, 0.4654, 0.4434, 0.4623, 0.4864, 0.4614, 0.4864, 0.4644, 0.9916, 0.1049, 0.9705, 0.1049, 0.9712, 0.1002, 0.9712, 0.1002, 0.6909, 0.1165, 0.6909, 0.1227, 0.6696, 0.1226, 0.6654, 0.1177, 0.6654, 0.1177, 0.0, 0.0, 0.0, 0.0, 0.0, 0.0, 0.0, 0.0, 0.5926, 0.4853, 0.5885, 0.4791, 0.6097, 0.4798, 0.595, 0.4685, 0.6137, 0.4687, 0.6097, 0.4798, 0.6137, 0.4848, 0.0, 0.0, 0.0, 0.0, 0.0, 0.0, 0.0, 0.0, 0.0, 0.0, 0.0, 0.0, 0.0, 0.0, 0.0, 0.0, 0.0, 0.0, 0.0, 0.0, 0.0, 0.0, 0.0, 0.0, 0.0, 0.0, 0.0, 0.0, 0.0, 0.0, 0.0, 0.0, 0.0, 0.0, 0.0, 0.0, 0.0, 0.0, 0.0, 0.0, 0.0, 0.0, 0.0, 0.0, 0.0, 0.0, 0.0, 0.0, 0.9571, 0.4919, 0.9356, 0.4919, 0.9562, 0.4713, 0.8391, 0.4729, 0.8391, 0.4936, 0.8157, 0.4936, 0.8157, 0.4729, 0.734, 0.1028, 0.734, 0.08223, 0.7575, 0.08223, 0.7575, 0.1028, 0.8113, 0.3456, 0.8327, 0.3262, 0.8327, 0.3661, 0.6321, 0.9687, 0.6319, 0.9892, 0.6047, 0.9892, 0.6048, 0.9688, 0.5272, 0.1691, 0.5272, 0.1886, 0.5035, 0.1886, 0.5035, 0.1691, 0.0, 0.0, 0.0, 0.0, 0.0, 0.0, 0.0, 0.0, 0.0, 0.0, 0.0, 0.0, 0.0, 0.0, 0.0, 0.0, 0.5514, 0.4745, 0.5729, 0.4551, 0.5729, 0.493, 0.5373, 0.4656, 0.5373, 0.5035, 0.5136, 0.5035, 0.5136, 0.4656, 0.5272, 0.1507, 0.5272, 0.1691, 0.5035, 0.1691, 0.5035, 0.1507, 0.912, 0.3414, 0.9336, 0.3181, 0.9336, 0.3599, 0.6838, 0.9707, 0.6836, 0.989, 0.6564, 0.989, 0.6566, 0.9707, 0.6791, 0.4765, 0.7005, 0.4531, 0.7005, 0.4959, 0.7671, 0.4959, 0.7671, 0.4531, 0.7908, 0.4531, 0.7908, 0.4959, 0.7339, 1.688e-07, 0.7339, 0.01951, 0.7102, 0.01951, 0.7103, 0.0, 0.6826, 0.01938, 0.6828, 0.04046, 0.6558, 0.04046, 0.6556, 0.01938, 0.0, 0.0, 0.0, 0.0, 0.0, 0.0, 0.0, 0.0, 0.9601, 0.3392, 0.9812, 0.3182, 0.9812, 0.3586, 0.5851, 0.9687, 0.585, 0.9881, 0.558, 0.9881, 0.5582, 0.9688, 0.7234, 0.477, 0.7445, 0.456, 0.7445, 0.4954, 0.97, 0.4924, 0.97, 0.453, 0.9937, 0.453, 0.9937, 0.4924, 0.5903, 0.04176, 0.5902, 0.06023, 0.5666, 0.06023, 0.5666, 0.04176, 0.8605, 0.3486, 0.8816, 0.3262, 0.8816, 0.367, 0.7248, 0.9703, 0.7246, 0.9887, 0.6974, 0.9887, 0.6975, 0.9703, 0.8969, 0.4745, 0.8969, 0.4745, 0.918, 0.4521, 0.918, 0.4915, 0.918, 0.4915, 0.0, 0.0, 0.0, 0.0, 0.0, 0.0, 0.0, 0.0, 0.4865, 0.1005, 0.4865, 0.08341, 0.5101, 0.08341, 0.5101, 0.1005, 0.8569, 0.4924, 0.8569, 0.453, 0.8805, 0.453, 0.8805, 0.4924, 0.7748, 0.3531, 0.7538, 0.3526, 0.7748, 0.3355, 0.9509, 0.1616, 0.9715, 0.1616, 0.9715, 0.1646, 0.9509, 0.1646, 0.3822, 0.3914, 0.403, 0.3919, 0.403, 0.4151, 0.382, 0.4146, 0.6335, 0.492, 0.6335, 0.4687, 0.6607, 0.4688, 0.6607, 0.492, 0.6385, 0.1084, 0.6171, 0.1084, 0.6171, 0.1054, 0.6385, 0.1054, 0.6922, 0.567, 0.7157, 0.5674, 0.7157, 0.5725, 0.6947, 0.5721, 0.8109, 0.5316, 0.8109, 0.5265, 0.8346, 0.5265, 0.8346, 0.5316, 0.5066, 0.1069, 0.5296, 0.1069, 0.5296, 0.1096, 0.5066, 0.1096, 0.4292, 0.5999, 0.4569, 0.6001, 0.4569, 0.6047, 0.4333, 0.6044, 0.8712, 0.5635, 0.8712, 0.559, 0.8967, 0.559, 0.8967, 0.5635, 0.366, 0.13, 0.3898, 0.13, 0.3898, 0.1329, 0.366, 0.1329, 0.6769, 0.5996, 0.7089, 0.5997, 0.7089, 0.6037, 0.6811, 0.6035, 0.643, 0.5656, 0.643, 0.5617, 0.6718, 0.5617, 0.6718, 0.5656, 0.4057, 0.6077, 0.3778, 0.6077, 0.3778, 0.6045, 0.4057, 0.6045, 0.8, 0.5644, 0.8, 0.5684, 0.7723, 0.5684, 0.7729, 0.5648, 0.377, 0.02021, 0.377, 0.01628, 0.4115, 0.01628, 0.4115, 0.02021, 0.7362, 0.5652, 0.7637, 0.5652, 0.7637, 0.569, 0.7362, 0.569, 0.9038, 0.6011, 0.9038, 0.6057, 0.8738, 0.6054, 0.8745, 0.6014, 0.4065, 0.5645, 0.3769, 0.5645, 0.3769, 0.5601, 0.4065, 0.5601, 0.8469, 0.6036, 0.8105, 0.6036, 0.8105, 0.5993, 0.8469, 0.5993, 0.6412, 0.6006, 0.6412, 0.6058, 0.6154, 0.6055, 0.6159, 0.6009, 0.5872, 0.6065, 0.5445, 0.6065, 0.5445, 0.6014, 0.5872, 0.6014, 0.7729, 0.1082, 0.7729, 0.103, 0.8191, 0.103, 0.8191, 0.1082, 0.457, 0.5625, 0.457, 0.5687, 0.4331, 0.568, 0.4338, 0.5627, 0.4996, 0.5667, 0.476, 0.5667, 0.476, 0.5609, 0.4996, 0.5609, 0.6189, 0.5692, 0.5707, 0.5692, 0.5707, 0.5634, 0.6189, 0.5634, 0.7149, 0.3446, 0.7149, 0.351, 0.6874, 0.3511, 0.6876, 0.3449, 0.8967, 0.5297, 0.8692, 0.5297, 0.8692, 0.5229, 0.8967, 0.5229, 0.9885, 0.5622, 0.932, 0.5622, 0.932, 0.5553, 0.9885, 0.5553, 0.2845, 0.5968, 0.3423, 0.597, 0.3423, 0.6092, 0.2845, 0.6086, 0.2586, 0.1098, 0.3165, 0.1098, 0.3165, 0.1166, 0.2586, 0.1166, 0.2838, 0.5696, 0.2838, 0.5574, 0.3456, 0.5574, 0.3456, 0.5696, 0.8449, 0.5624, 0.8449, 0.5688, 0.8156, 0.5689, 0.8159, 0.5634, 0.7128, 0.532, 0.6838, 0.532, 0.6838, 0.5252, 0.7128, 0.5252, 0.9362, 0.5197, 0.986, 0.5197, 0.986, 0.5265, 0.9362, 0.5265, 0.7315, 0.5998, 0.7812, 0.6, 0.7812, 0.6058, 0.7462, 0.6056, 0.9305, 0.6028, 0.9305, 0.5971, 0.9783, 0.5971, 0.9783, 0.6028, 0.7102, 0.1085, 0.7102, 0.103, 0.758, 0.103, 0.758, 0.1085, 0.0, 0.0, 0.0, 0.0, 0.0, 0.0, 0.0, 0.0, 0.3899, 0.0998, 0.3899, 0.1037, 0.3786, 0.1037, 0.3786, 0.0998, 0.4104, 0.07722, 0.4104, 0.05369, 0.4216, 0.05369, 0.4216, 0.07722, 0.7102, 0.03994, 0.7102, 0.08793, 0.702, 0.07832, 0.6916, 0.06354, 0.7102, 0.06355, 0.6916, 0.06354, 0.9633, 0.0636, 0.9633, 0.03996, 0.9777, 0.03996, 0.9777, 0.0636, 0.7729, 0.1058, 0.7729, 0.1079, 0.7585, 0.1079, 0.7585, 0.1058, 0.879, 0.1597, 0.879, 0.1501, 0.8934, 0.1501, 0.8934, 0.1597, 0.8815, 0.03995, 0.8815, 0.03788, 0.8959, 0.03788, 0.8959, 0.03995, 0.5001, 0.4138, 0.4924, 0.4178, 0.4877, 0.4226, 0.4794, 0.4266, 0.4851, 0.4196, 0.4883, 0.4101, 0.487, 0.4034, 0.4841, 0.3986, 0.479, 0.3952, 0.474, 0.3928, 0.4687, 0.3923, 0.4821, 0.377, 0.4981, 0.3835, 0.5018, 0.3878, 0.5043, 0.3909, 0.504, 0.3961, 0.5043, 0.3994, 0.4998, 0.4053, 0.4998, 0.4052, 0.4984, 0.4092, 0.5038, 0.41, 0.5038, 0.41, 0.6245, 0.4085, 0.6246, 0.4045, 0.6483, 0.4045, 0.6483, 0.4085, 0.6713, 0.4153, 0.6713, 0.4092, 0.6951, 0.4092, 0.6951, 0.4153, 0.3671, 0.1862, 0.3671, 0.1896, 0.3433, 0.1896, 0.3433, 0.1862, 0.7557, 0.407, 0.7557, 0.403, 0.7795, 0.403, 0.7795, 0.407, 0.6246, 0.4124, 0.6245, 0.4085, 0.6483, 0.4085, 0.6483, 0.4124, 0.6713, 0.405, 0.6713, 0.402, 0.6951, 0.402, 0.6951, 0.405, 0.367, 0.1816, 0.3671, 0.1862, 0.3433, 0.1862, 0.3433, 0.1816, 0.6713, 0.3937, 0.6713, 0.3878, 0.6951, 0.3878, 0.6951, 0.3937, 0.367, 0.175, 0.367, 0.1816, 0.3433, 0.1816, 0.3433, 0.175, 0.0, 0.0, 0.0, 0.0, 0.0, 0.0, 0.0, 0.0, 0.6713, 0.4092, 0.6713, 0.405, 0.6951, 0.405, 0.6951, 0.4092, 0.3671, 0.1654, 0.367, 0.175, 0.3433, 0.175, 0.3433, 0.1654, 0.539, 0.03332, 0.5383, 0.03332, 0.5383, 0.0307, 0.539, 0.0307, 0.3671, 0.1585, 0.3671, 0.1654, 0.3433, 0.1654, 0.3434, 0.1585, 0.6245, 0.3997, 0.6246, 0.3956, 0.6483, 0.3956, 0.6483, 0.3997, 0.6713, 0.3969, 0.6713, 0.3937, 0.6951, 0.3937, 0.6951, 0.3969, 0.353, 0.07683, 0.3592, 0.07683, 0.3592, 0.07945, 0.353, 0.07946, 0.7557, 0.403, 0.7557, 0.4023, 0.7795, 0.4023, 0.7795, 0.403, 0.6246, 0.4045, 0.6245, 0.3997, 0.6483, 0.3997, 0.6483, 0.4045, 0.6713, 0.402, 0.6713, 0.3969, 0.6951, 0.3969, 0.6951, 0.402, 0.3671, 0.1896, 0.3671, 0.1919, 0.3434, 0.1919, 0.3433, 0.1896, 0.2482, 0.3945, 0.2552, 0.3952, 0.2629, 0.399, 0.2717, 0.4048, 0.2662, 0.4245, 0.2648, 0.4545, 0.2713, 0.4891, 0.2717, 0.4906, 0.2534, 0.4891, 0.2525, 0.4873, 0.241, 0.4865, 0.2351, 0.4446, 0.2371, 0.4292, 0.2416, 0.4097, 0.703, 0.2141, 0.703, 0.2083, 0.7178, 0.2082, 0.7179, 0.2141, 0.2043, 0.4862, 0.2043, 0.4444, 0.2192, 0.4444, 0.2192, 0.4862, 0.703, 0.2083, 0.7031, 0.1888, 0.7179, 0.1888, 0.7178, 0.2082, 0.5738, 0.9488, 0.5838, 0.9488, 0.5838, 0.9505, 0.5738, 0.9505, 0.7031, 0.1888, 0.7031, 0.159, 0.718, 0.159, 0.7179, 0.1888, 0.834, 0.1077, 0.834, 0.1094, 0.8191, 0.1094, 0.8191, 0.1077, 0.7031, 0.159, 0.7031, 0.1246, 0.718, 0.1246, 0.718, 0.159, 0.7031, 0.218, 0.703, 0.2141, 0.7179, 0.2141, 0.718, 0.218, 0.5781, 0.8965, 0.5781, 0.8948, 0.593, 0.8948, 0.593, 0.8965, 0.7031, 0.1246, 0.7031, 0.123, 0.718, 0.123, 0.718, 0.1246, 0.2043, 0.4097, 0.2043, 0.3945, 0.2192, 0.3945, 0.2192, 0.4097, 0.2043, 0.4291, 0.2043, 0.4097, 0.2192, 0.4097, 0.2192, 0.4291, 0.5247, 0.07976, 0.5317, 0.07976, 0.5317, 0.08139, 0.5247, 0.0814, 0.0, 0.0, 0.0, 0.0, 0.0, 0.0, 0.0, 0.0, 0.0, 0.0, 0.0, 0.0, 0.0, 0.0, 0.0, 0.0, 0.0, 0.0, 0.0, 0.0, 0.0, 0.0, 0.0, 0.0, 0.0, 0.0, 0.0, 0.0, 0.0, 0.0, 0.0, 0.0, 0.0, 0.0, 0.0, 0.0, 0.0, 0.0, 0.0, 0.0, 0.0, 0.0, 0.0, 0.0, 0.0, 0.0, 0.0, 0.0, 0.0, 0.0, 0.0, 0.0, 0.0, 0.0, 0.0, 0.0, 0.0, 0.0, 0.0, 0.0, 0.0, 0.0, 0.0, 0.0, 0.0, 0.0, 0.0, 0.0, 0.0, 0.0, 0.0, 0.0, 0.0, 0.0, 0.0, 0.0, 0.0, 0.0, 0.0, 0.0, 0.0, 0.0, 0.0, 0.0, 0.0, 0.0, 0.0, 0.0, 0.0, 0.0, 0.0, 0.0, 0.0, 0.0, 0.0, 0.0, 0.0, 0.0, 0.0, 0.0, 0.0, 0.0, 0.0, 0.0, 0.5138, 0.1035, 0.5137, 0.0984, 0.529, 0.0984, 0.5291, 0.1035, 0.0, 0.0, 0.0, 0.0, 0.0, 0.0, 0.0, 0.0, 0.0, 0.0, 0.0, 0.0, 0.0, 0.0, 0.0, 0.0, 0.0, 0.0, 0.0, 0.0, 0.0, 0.0, 0.0, 0.0, 0.0, 0.0, 0.0, 0.0, 0.0, 0.0, 0.0, 0.0, 0.0, 0.0, 0.0, 0.0, 0.0, 0.0, 0.0, 0.0, 0.0, 0.0, 0.0, 0.0, 0.0, 0.0, 0.0, 0.0, 0.0, 0.0, 0.0, 0.0, 0.0, 0.0, 0.0, 0.0, 0.0, 0.0, 0.0, 0.0, 0.0, 0.0, 0.0, 0.0, 0.0, 0.0, 0.0, 0.0, 0.0, 0.0, 0.0, 0.0, 0.0, 0.0, 0.0, 0.0, 0.0, 0.0, 0.0, 0.0, 0.0, 0.0, 0.0, 0.0, 0.0, 0.0, 0.0, 0.0, 0.0, 0.0, 0.0, 0.0, 0.0, 0.0, 0.0, 0.0, 0.2897, 0.4808, 0.2873, 0.4462, 0.2922, 0.4162, 0.3, 0.3965, 0.3074, 0.3997, 0.3182, 0.4047, 0.3139, 0.4198, 0.3139, 0.4198, 0.3143, 0.4461, 0.3182, 0.4827, 0.318, 0.4842, 0.3007, 0.484, 0.2996, 0.4817, 0.7729, 0.0261, 0.7729, 0.0625, 0.7576, 0.0625, 0.7576, 0.02611, 0.7729, 0.0, 0.7729, 0.0261, 0.7576, 0.02611, 0.7576, 1.466e-06, 0.5727, 0.9249, 0.5727, 0.924, 0.5881, 0.924, 0.5881, 0.9249, 0.0, 0.0, 0.0, 0.0, 0.0, 0.0, 0.0, 0.0, 0.5356, 0.01511, 0.5356, 0.01279, 0.551, 0.01279, 0.551, 0.01511, 0.5137, 0.0984, 0.5138, 0.08341, 0.5292, 0.08341, 0.529, 0.0984, 0.9629, 0.902, 0.9629, 0.9001, 0.9783, 0.9001, 0.9783, 0.902, 0.4458, 0.0235, 0.4458, 0.003907, 0.4612, 0.003906, 0.4611, 0.0235, 0.7729, 0.0625, 0.7729, 0.06404, 0.7576, 0.06404, 0.7576, 0.0625, 0.4458, 0.05346, 0.4458, 0.0235, 0.4611, 0.0235, 0.4611, 0.05346, 0.5138, 0.1068, 0.5138, 0.1035, 0.5291, 0.1035, 0.5292, 0.1068, 0.4458, 0.08802, 0.4458, 0.05346, 0.4611, 0.05346, 0.4611, 0.08802, 0.3364, 0.4744, 0.336, 0.4379, 0.3381, 0.4116, 0.3381, 0.4116, 0.3439, 0.3965, 0.3526, 0.3994, 0.3651, 0.4035, 0.3629, 0.424, 0.3629, 0.424, 0.3617, 0.4483, 0.3651, 0.4773, 0.3476, 0.4769, 0.3461, 0.4746, 0.841, 0.1354, 0.8409, 0.1323, 0.8566, 0.1323, 0.8566, 0.1354, 0.0, 0.0, 0.0, 0.0, 0.0, 0.0, 0.0, 0.0, 0.0, 0.0, 0.0, 0.0, 0.0, 0.0, 0.0, 0.0, 0.5801, 0.9828, 0.5896, 0.9828, 0.5896, 0.9845, 0.5801, 0.9845, 0.7275, 0.3137, 0.7277, 0.2933, 0.7433, 0.2933, 0.7432, 0.3137, 0.6171, 0.1054, 0.6171, 0.09032, 0.6327, 0.09032, 0.6327, 0.1054, 0.8409, 0.1323, 0.8408, 0.1281, 0.8565, 0.1281, 0.8566, 0.1323, 0.9023, 0.01566, 0.9023, 0.01334, 0.918, 0.01334, 0.918, 0.01566, 0.9832, 0.9231, 0.9832, 0.925, 0.9676, 0.925, 0.9676, 0.9231, 0.9375, 0.2789, 0.9375, 0.3079, 0.9219, 0.3079, 0.9219, 0.2789, 0.9375, 0.2548, 0.9375, 0.2789, 0.9219, 0.2789, 0.9219, 0.2548, 0.7729, 0.06276, 0.7729, 0.02622, 0.7886, 0.02622, 0.7886, 0.06276, 0.0, 0.0, 0.0, 0.0, 0.0, 0.0, 0.0, 0.0, 0.8619, 0.005704, 0.8619, 0.05369, 0.8536, 0.04408, 0.8432, 0.0293, 0.8432, 0.0293, 0.0, 0.0, 0.0, 0.0, 0.0, 0.0, 0.0, 0.0, 0.0, 0.0, 0.0, 0.0, 0.0, 0.0, 0.0, 0.0, 0.0, 0.0, 0.0, 0.0, 0.0, 0.0, 0.0, 0.0, 0.0, 0.0, 0.0, 0.0, 0.0, 0.0, 0.0, 0.0, 0.0, 0.0, 0.0, 0.0, 0.0, 0.0, 0.0, 0.0, 0.0, 0.0, 0.0, 0.0, 0.0, 0.0, 0.0, 0.0, 0.0, 0.0, 0.0, 0.0, 0.0, 0.0, 0.0, 0.0, 0.0, 0.0, 0.0, 0.0, 0.0, 0.0, 0.0, 0.0, 0.0, 0.0, 0.0, 0.0, 0.0, 0.0, 0.0, 0.0, 0.0, 0.0, 0.0, 0.0, 0.0, 0.0, 0.0, 0.0, 0.0, 0.0, 0.0, 0.0, 0.0, 0.0, 0.0, 0.0, 0.0, 0.0, 0.0, 0.0, 0.0, 0.0, 0.0, 0.0, 0.8848, 0.2829, 0.9024, 0.2779, 0.9024, 0.3015, 0.9024, 0.3015, 0.85, 0.2893, 0.8384, 0.2745, 0.85, 0.2893, 0.8384, 0.2745, 0.859, 0.2695, 0.859, 0.2989, 0.6905, 0.06947, 0.6556, 0.06903, 0.6586, 0.06389, 0.6905, 0.04046, 0.0, 0.0, 0.0, 0.0, 0.0, 0.0, 0.0, 0.0, 0.0, 0.0, 0.0, 0.0, 0.0, 0.0, 0.0, 0.0, 0.0, 0.0, 0.0, 0.0, 0.0, 0.0, 0.0, 0.0, 0.5288, 0.4006, 0.5685, 0.4004, 0.5684, 0.4056, 0.5534, 0.4195, 0.5681, 0.4293, 0.5685, 0.4293, 0.5564, 0.4195, 0.5292, 0.4039, 0.5334, 0.4005, 0.5354, 0.4042, 0.0, 0.0, 0.0, 0.0, 0.0, 0.0, 0.0, 0.0, 0.0, 0.0, 0.0, 0.0, 0.0, 0.0, 0.0, 0.0, 0.0, 0.0, 0.0, 0.0, 0.0, 0.0, 0.0, 0.0, 0.0, 0.0, 0.0, 0.0, 0.0, 0.0, 0.0, 0.0, 0.0, 0.0, 0.0, 0.0, 0.0, 0.0, 0.0, 0.0, 0.0, 0.0, 0.0, 0.0, 0.0, 0.0, 0.0, 0.0, 0.0, 0.0, 0.0, 0.0, 0.0, 0.0, 0.0, 0.0, 0.0, 0.0, 0.0, 0.0, 0.0, 0.0, 0.0, 0.0, 0.0, 0.0, 0.0, 0.0, 0.0, 0.0, 0.0, 0.0, 0.0, 0.0, 0.0, 0.0, 0.0, 0.0, 0.0, 0.0, 0.0, 0.0, 0.0, 0.0, 0.0, 0.0, 0.0, 0.0, 0.0, 0.0, 0.0, 0.0, 0.0, 0.0, 0.0, 0.0, 0.0, 0.0, 0.0, 0.0, 0.0, 0.0, 0.0, 0.0, 0.0, 0.0, 0.0, 0.0, 0.0, 0.0, 0.0, 0.0, 0.0, 0.0, 0.0, 0.0, 0.0, 0.0, 0.0, 0.0, 0.0, 0.0, 0.0, 0.0, 0.0, 0.0, 0.0, 0.0, 0.9756, 0.2807, 0.9756, 0.2889, 0.9756, 0.2943, 0.9756, 0.2943, 0.9675, 0.3029, 0.9624, 0.3029, 0.9556, 0.2976, 0.9549, 0.2938, 0.9577, 0.2879, 0.9619, 0.2858, 0.9621, 0.2896, 0.9598, 0.2933, 0.9612, 0.295, 0.9654, 0.2976, 0.9693, 0.295, 0.9716, 0.2919, 0.9721, 0.2821, 0.9607, 0.272, 0.9651, 0.2659, 0.7329, 0.2561, 0.7329, 0.2591, 0.7185, 0.2591, 0.7185, 0.2561, 0.4915, 0.02398, 0.4915, 0.02023, 0.5059, 0.02023, 0.5059, 0.02398, 0.9617, 0.1319, 0.9617, 0.1233, 0.9761, 0.1233, 0.9761, 0.1319, 0.7329, 0.2535, 0.7329, 0.2561, 0.7185, 0.2561, 0.7185, 0.2535, 0.4915, 0.02936, 0.4915, 0.02398, 0.5059, 0.02398, 0.5059, 0.02936, 0.0, 0.0, 0.0, 0.0, 0.0, 0.0, 0.0, 0.0, 0.8147, 0.2748, 0.8147, 0.2774, 0.8003, 0.2774, 0.8003, 0.2748, 0.9489, 0.05355, 0.9489, 0.04535, 0.9633, 0.04535, 0.9633, 0.05355, 0.6158, 0.04392, 0.6106, 0.04392, 0.6106, 0.04234, 0.6158, 0.04234, 0.8147, 0.2731, 0.8147, 0.2748, 0.8003, 0.2748, 0.8003, 0.2731, 0.9489, 0.06836, 0.9489, 0.05355, 0.9633, 0.05355, 0.9633, 0.06836, 0.8147, 0.2694, 0.8147, 0.2731, 0.8003, 0.2731, 0.8003, 0.2694, 0.815, 0.2947, 0.815, 0.3008, 0.8006, 0.3008, 0.8006, 0.2947, 0.8147, 0.2656, 0.8147, 0.2694, 0.8003, 0.2694, 0.8003, 0.2656, 0.772, 0.07953, 0.772, 0.08958, 0.7576, 0.08958, 0.7576, 0.07953, 0.4915, 0.01436, 0.4915, 0.01224, 0.5059, 0.01224, 0.5059, 0.01436, 0.7329, 0.2591, 0.7329, 0.269, 0.7185, 0.269, 0.7185, 0.2591, 0.9489, 0.04535, 0.9489, 0.03996, 0.9633, 0.03996, 0.9633, 0.04535, 0.3678, 0.0524, 0.3548, 0.05241, 0.3548, 0.05085, 0.3678, 0.05084, 0.0, 0.0, 0.0, 0.0, 0.0, 0.0, 0.0, 0.0, 0.0, 0.0, 0.0, 0.0, 0.0, 0.0, 0.0, 0.0, 0.0, 0.0, 0.0, 0.0, 0.0, 0.0, 0.0, 0.0, 0.8351, 0.06656, 0.8281, 0.06507, 0.8351, 0.0569, 0.6111, 0.01627, 0.6111, 0.01627, 0.6111, 0.01088, 0.6193, 0.01228, 0.6193, 0.02839, 0.9643, 0.03197, 0.9643, 0.02376, 0.9785, 0.02376, 0.9785, 0.03197, 0.0, 0.0, 0.0, 0.0, 0.0, 0.0, 0.0, 0.0, 0.7588, 0.1058, 0.7588, 0.09621, 0.7729, 0.09621, 0.7729, 0.1058, 0.9777, 0.0584, 0.9777, 0.05301, 0.9919, 0.05301, 0.9919, 0.0584, 0.9643, 0.03335, 0.9643, 0.03197, 0.9785, 0.03197, 0.9785, 0.03336, 0.0, 0.0, 0.0, 0.0, 0.0, 0.0, 0.0, 0.0, 0.6676, 0.09842, 0.6676, 0.1022, 0.6541, 0.1022, 0.6541, 0.09842, 0.9617, 0.1406, 0.9617, 0.1319, 0.9753, 0.1319, 0.9753, 0.1406, 0.6676, 0.1022, 0.6676, 0.1076, 0.6541, 0.1076, 0.6541, 0.1022, 0.7591, 0.2538, 0.7591, 0.249, 0.7726, 0.249, 0.7726, 0.2538, 0.8255, 0.006789, 0.8255, 2.251e-08, 0.839, 0.0, 0.839, 0.006789, 0.7591, 0.2571, 0.7591, 0.2538, 0.7726, 0.2538, 0.7726, 0.2571, 0.8261, 0.03531, 0.8313, 0.03531, 0.8313, 0.0368, 0.8261, 0.0368, 0.7591, 0.2664, 0.7591, 0.2571, 0.7726, 0.2571, 0.7726, 0.2664, 0.9354, 0.08231, 0.9354, 0.03996, 0.9489, 0.03996, 0.9489, 0.08231, 0.7591, 0.2739, 0.7591, 0.2664, 0.7726, 0.2664, 0.7726, 0.2739, 0.8942, 0.2505, 0.8942, 0.2643, 0.8807, 0.2643, 0.8807, 0.2505, 0.7591, 0.307, 0.7591, 0.2739, 0.7726, 0.2739, 0.7726, 0.307, 0.6676, 0.09048, 0.6676, 0.09257, 0.6541, 0.09257, 0.6541, 0.09048, 0.3166, 0.02213, 0.3166, 0.01228, 0.3188, 0.009228, 0.3227, 0.006647, 0.327, 0.009225, 0.3284, 0.01087, 0.3263, 0.01462, 0.3267, 0.01837, 0.3284, 0.0322, 0.3284, 0.0322, 0.0, 0.0, 0.0, 0.0, 0.0, 0.0, 0.0, 0.0, 0.0, 0.0, 0.0, 0.0, 0.0, 0.0, 0.0, 0.0, 0.0, 0.0, 0.0, 0.0, 0.0, 0.0, 0.0, 0.0, 0.0, 0.0, 0.0, 0.0, 0.0, 0.0, 0.0, 0.0, 0.0, 0.0, 0.0, 0.0, 0.0, 0.0, 0.0, 0.0, 0.0, 0.0, 0.0, 0.0, 0.0, 0.0, 0.0, 0.0, 0.0, 0.0, 0.0, 0.0, 0.0, 0.0, 0.0, 0.0, 0.0, 0.0, 0.0, 0.0, 0.0, 0.0, 0.0, 0.0, 0.0, 0.0, 0.0, 0.0, 0.0, 0.0, 0.0, 0.0, 0.0, 0.0, 0.0, 0.0, 0.0, 0.0, 0.0, 0.0, 0.0, 0.0, 0.0, 0.0, 0.0, 0.0, 0.0, 0.0, 0.0, 0.0, 0.0, 0.0, 0.0, 0.0, 0.0, 0.0, 0.0, 0.0, 0.0, 0.0, 0.0, 0.0, 0.0, 0.0, 0.0, 0.0, 0.0, 0.0, 0.0, 0.0, 0.0, 0.0, 0.9354, 0.08259, 0.918, 0.07059, 0.918, 0.07059, 0.9354, 0.03996, 0.9354, 0.03996, 0.9354, 0.08259, 0.0, 0.0, 0.0, 0.0, 0.0, 0.0, 0.0, 0.0, 0.0, 0.0, 0.0, 0.0, 0.0, 0.0, 0.0, 0.0, 0.0, 0.0, 0.0, 0.0, 0.0, 0.0, 0.0, 0.0, 0.0, 0.0, 0.0, 0.0, 0.0, 0.0, 0.0, 0.0, 0.2518, 0.05024, 0.2891, 0.007812, 0.2851, 0.04088, 0.2877, 0.04843, 0.2866, 0.05772, 0.2891, 0.06101, 0.2875, 0.06584, 0.264, 0.07254, 0.2645, 0.0587, 0.2689, 0.0566, 0.2724, 0.05074, 0.2722, 0.04699, 0.2661, 0.04159, 0.261, 0.04158, 0.0, 0.0, 0.0, 0.0, 0.0, 0.0, 0.0, 0.0, 0.0, 0.0, 0.0, 0.0, 0.0, 0.0, 0.0, 0.0, 0.0, 0.0, 0.0, 0.0, 0.0, 0.0, 0.0, 0.0, 0.0, 0.0, 0.0, 0.0, 0.0, 0.0, 0.0, 0.0, 0.0, 0.0, 0.0, 0.0, 0.0, 0.0, 0.0, 0.0, 0.0, 0.0, 0.0, 0.0, 0.0, 0.0, 0.0, 0.0, 0.0, 0.0, 0.0, 0.0, 0.0, 0.0, 0.0, 0.0, 0.0, 0.0, 0.0, 0.0, 0.0, 0.0, 0.0, 0.0, 0.0, 0.0, 0.0, 0.0, 0.0, 0.0, 0.0, 0.0, 0.0, 0.0, 0.0, 0.0, 0.0, 0.0, 0.0, 0.0, 0.0, 0.0, 0.0, 0.0, 0.0, 0.0, 0.0, 0.0, 0.0, 0.0, 0.0, 0.0, 0.0, 0.0, 0.0, 0.0, 0.0, 0.0, 0.0, 0.0, 0.0, 0.0, 0.0, 0.0, 0.0, 0.0, 0.0, 0.0, 0.0, 0.0, 0.0, 0.0, 0.0, 0.0, 0.0, 0.0, 0.0, 0.0, 0.0, 0.0, 0.0, 0.0, 0.0, 0.0, 0.0, 0.0, 0.0, 0.0, 0.9508, 0.03022, 0.9508, 2.218e-06, 0.9643, 0.0, 0.9643, 0.03021, 0.0, 0.0, 0.0, 0.0, 0.0, 0.0, 0.0, 0.0, 0.0, 0.0, 0.0, 0.0, 0.0, 0.0, 0.0, 0.0, 0.6213, 0.3445, 0.6213, 0.3445, 0.6616, 0.3145, 0.6616, 0.3452, 0.6616, 0.3452, 0.0, 0.0, 0.0, 0.0, 0.0, 0.0, 0.0, 0.0, 0.4022, 0.111, 0.4022, 0.1065, 0.4158, 0.1065, 0.4158, 0.111, 0.1863, 0.02539, 0.211, 0.005859, 0.241, 0.00586, 0.241, 0.07859, 0.241, 0.1769, 0.2002, 0.1769, 0.2002, 0.1769, 0.2002, 0.07859, 0.2002, 0.07859, 0.1863, 0.05967, 0.6556, 0.0, 0.6555, 0.01887, 0.6404, 0.01887, 0.6406, 2.026e-07, 0.821, 0.1307, 0.821, 0.1351, 0.8059, 0.1351, 0.8059, 0.1307, 0.6555, 0.05312, 0.6556, 0.07274, 0.6406, 0.07274, 0.6404, 0.05313, 0.8383, 0.09241, 0.8383, 0.09571, 0.8233, 0.09571, 0.8233, 0.09241, 0.0, 0.0, 0.0, 0.0, 0.0, 0.0, 0.0, 0.0, 0.6555, 0.01887, 0.6555, 0.05312, 0.6404, 0.05313, 0.6404, 0.01887, 0.5863, 0.3639, 0.5863, 0.2656, 0.6014, 0.2656, 0.6014, 0.3639, 0.08948, 0.09106, 0.1195, 0.0, 0.1195, 0.918, 0.08948, 0.918, 0.1406, 0.007812, 0.1404, 0.8344, 0.1254, 0.8344, 0.1256, 0.007813, 0.1406, 0.9256, 0.1406, 0.007812, 0.1556, 0.007813, 0.1556, 0.9256, 0.1404, 0.8344, 0.1406, 0.9255, 0.1256, 0.9255, 0.1254, 0.8344, 0.01979, 2.076e-05, 0.02171, 0.0, 0.02566, 0.01502, 0.02566, 0.01502, 0.04551, 0.01955, 0.04552, 0.01955, 0.04552, 0.9375, 0.04158, 1.0, 0.01868, 0.8465, 0.0, 0.8452, 0.1804, 0.03314, 0.1653, 0.02865, 0.1654, 0.01367, 0.1805, 0.01367, 0.1805, 0.03314, 0.1774, 0.8599, 0.8483, 0.9278, 0.8443, 0.9902, 0.8027, 0.8355, 0.8214, 0.8367])
me_plane.materials.append(mat_material)
me_plane.materials.append(mat_bottomsword)
me_plane.materials.append(mat_midhandle1)
me_plane.materials.append(mat_swordmid)
me_plane.materials.append(mat_goldmat)
me_plane.materials.append(mat_darkness)
me_plane.materials.append(mat_swordmain)
me_plane.use_remesh_preserve_volume = False
me_plane.use_remesh_preserve_attributes = False
me_plane.use_mirror_vertex_groups = False
me_plane.update()
me_plane_001 = bpy.data.meshes.new('Plane.001')
me_plane_001.from_pydata([(0.0, 0.0, 0.059), (0.0, 0.0, 0.059), (0.0, 0.0, -0.059), (0.0, 0.0, -0.059)], [], [(0, 1, 3, 2)])
_ca = me_plane_001.color_attributes.new('Col', 'BYTE_COLOR', 'CORNER')
_ca.data.foreach_set('color', [1.0, 1.0, 1.0, 1.0, 1.0, 1.0, 1.0, 1.0, 1.0, 1.0, 1.0, 1.0, 1.0, 1.0, 1.0, 1.0])
me_plane_001.use_remesh_preserve_volume = False
me_plane_001.use_remesh_preserve_attributes = False
me_plane_001.use_mirror_vertex_groups = False
me_plane_001.update()

# ---- objects
ob_plane_001 = bpy.data.objects.new('Plane.001', me_plane)
ob_plane = bpy.data.objects.new('Plane', me_plane_001)
ob_lamp = bpy.data.objects.new('Lamp', light_lamp)
ob_camera = bpy.data.objects.new('Camera', cam_camera)

# ---- transforms, parenting, visibility, modifiers, constraints
ob_plane_001.location = (1.333, -0.01817, 4.167)
ob_plane_001.rotation_euler = (1.571, 0.0, 0.0)
ob_plane_001.scale = (0.1685, 0.01855, 0.1546)
ob_plane_001.lineart.crease_threshold = 0.0
_m = ob_plane_001.modifiers.new('Mirror', 'MIRROR')
_m.use_clip = True
_m = ob_plane_001.modifiers.new('Mirror.001', 'MIRROR')
_m = ob_plane_001.modifiers.new('Mirror.002', 'MIRROR')
_m = ob_plane_001.modifiers.new('Mirror.003', 'MIRROR')
_m.use_axis = (True, False, True)
_m = ob_plane_001.modifiers.new('Mirror.004', 'MIRROR')
ob_plane.location = (0.002786, -0.0182, 26.88)
ob_plane.rotation_euler = (1.571, 0.0, 0.0)
ob_plane.scale = (0.59, 0.1, 0.0)
ob_plane.lineart.crease_threshold = 0.0
_m = ob_plane.modifiers.new('Mirror', 'MIRROR')
_m.use_clip = True
ob_lamp.location = (4.076, 1.005, 5.904)
ob_lamp.rotation_euler = (0.6503, 0.05522, 1.866)
ob_lamp.lock_rotations_4d = False
ob_lamp.empty_display_type = 'ARROWS'
ob_lamp.color = (0.0, 0.0, 0.0, 0.0)
ob_lamp.lineart.crease_threshold = 0.0
ob_camera.location = (7.481, -6.508, 5.344)
ob_camera.rotation_euler = (1.109, 0.0, 0.8149)
ob_camera.lock_rotations_4d = False
ob_camera.empty_display_type = 'ARROWS'
ob_camera.color = (0.0, 0.0, 0.0, 0.0)
ob_camera.display_type = 'WIRE'
ob_camera.lineart.crease_threshold = 0.0

# ---- collection membership
col_collection_1.objects.link(ob_plane_001)
col_collection_1.objects.link(ob_plane)
col_collection_1.objects.link(ob_lamp)
col_collection_1.objects.link(ob_camera)

# ---- scene / render settings (as saved in the file)
scene.camera = ob_camera
scene.frame_start = 1; scene.frame_end = 250; scene.frame_set(0)
scene.render.engine = 'BLENDER_EEVEE_NEXT'
scene.render.resolution_percentage = 50
scene.render.dither_intensity = 0.0
scene.cycles.use_denoising = False
scene.cycles.samples = 128
scene.cycles.sampling_pattern = 'TABULATED_SOBOL'
scene.cycles.light_sampling_threshold = 0.0
scene.cycles.use_adaptive_sampling = False
scene.cycles.use_light_tree = False
scene.cycles.blur_glossy = 0.0
scene.cycles.sample_clamp_indirect = 0.0
scene.view_settings.view_transform = 'Standard'
bpy.context.view_layer.update()
